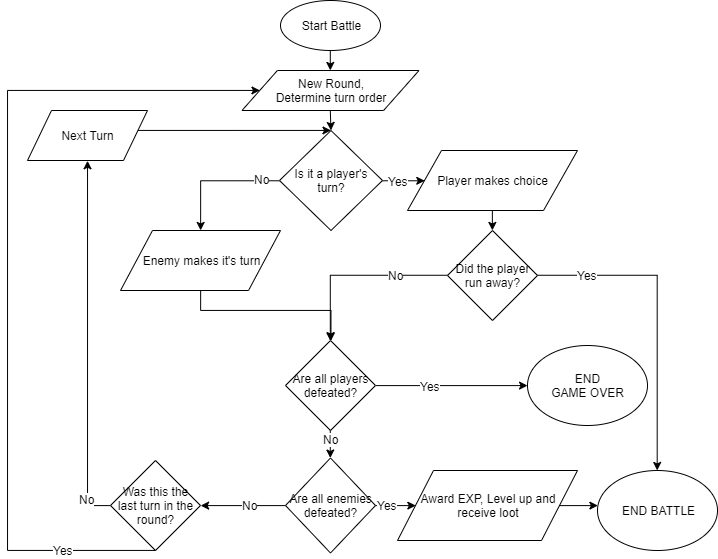

The diagram above was exported from draw.io. Its source (the exported page's mxGraphModel, read from the mxfile embedded in the PNG):
<mxGraphModel dx="981" dy="548" grid="1" gridSize="10" guides="1" tooltips="1" connect="1" arrows="1" fold="1" page="1" pageScale="1" pageWidth="827" pageHeight="1169" math="0" shadow="0">
  <root>
    <mxCell id="0" />
    <mxCell id="1" parent="0" />
    <mxCell id="ubMzgU0bEFBxWitG9gM_-4" style="edgeStyle=orthogonalEdgeStyle;rounded=0;orthogonalLoop=1;jettySize=auto;html=1;exitX=0.5;exitY=1;exitDx=0;exitDy=0;entryX=0.5;entryY=0;entryDx=0;entryDy=0;" edge="1" parent="1" source="ubMzgU0bEFBxWitG9gM_-1" target="ubMzgU0bEFBxWitG9gM_-3">
      <mxGeometry relative="1" as="geometry" />
    </mxCell>
    <mxCell id="ubMzgU0bEFBxWitG9gM_-1" value="Start Battle" style="ellipse;whiteSpace=wrap;html=1;" vertex="1" parent="1">
      <mxGeometry x="363" y="20" width="100" height="50" as="geometry" />
    </mxCell>
    <mxCell id="ubMzgU0bEFBxWitG9gM_-6" style="edgeStyle=orthogonalEdgeStyle;rounded=0;orthogonalLoop=1;jettySize=auto;html=1;exitX=0.5;exitY=1;exitDx=0;exitDy=0;entryX=0.5;entryY=0;entryDx=0;entryDy=0;" edge="1" parent="1" source="ubMzgU0bEFBxWitG9gM_-3" target="ubMzgU0bEFBxWitG9gM_-5">
      <mxGeometry relative="1" as="geometry" />
    </mxCell>
    <mxCell id="ubMzgU0bEFBxWitG9gM_-3" value="New Round,&lt;br&gt;Determine turn order" style="shape=parallelogram;perimeter=parallelogramPerimeter;whiteSpace=wrap;html=1;" vertex="1" parent="1">
      <mxGeometry x="324.5" y="90" width="177" height="40" as="geometry" />
    </mxCell>
    <mxCell id="ubMzgU0bEFBxWitG9gM_-8" style="edgeStyle=orthogonalEdgeStyle;rounded=0;orthogonalLoop=1;jettySize=auto;html=1;exitX=0;exitY=0.5;exitDx=0;exitDy=0;entryX=0.5;entryY=0;entryDx=0;entryDy=0;" edge="1" parent="1" source="ubMzgU0bEFBxWitG9gM_-5" target="ubMzgU0bEFBxWitG9gM_-7">
      <mxGeometry relative="1" as="geometry" />
    </mxCell>
    <mxCell id="ubMzgU0bEFBxWitG9gM_-9" value="No" style="text;html=1;resizable=0;points=[];align=center;verticalAlign=middle;labelBackgroundColor=#ffffff;" vertex="1" connectable="0" parent="ubMzgU0bEFBxWitG9gM_-8">
      <mxGeometry x="-0.7364" y="-2" relative="1" as="geometry">
        <mxPoint as="offset" />
      </mxGeometry>
    </mxCell>
    <mxCell id="ubMzgU0bEFBxWitG9gM_-48" style="edgeStyle=orthogonalEdgeStyle;rounded=0;orthogonalLoop=1;jettySize=auto;html=1;exitX=1;exitY=0.5;exitDx=0;exitDy=0;entryX=0;entryY=0.5;entryDx=0;entryDy=0;" edge="1" parent="1" source="ubMzgU0bEFBxWitG9gM_-5" target="ubMzgU0bEFBxWitG9gM_-46">
      <mxGeometry relative="1" as="geometry">
        <Array as="points">
          <mxPoint x="485" y="200" />
          <mxPoint x="485" y="200" />
        </Array>
      </mxGeometry>
    </mxCell>
    <mxCell id="ubMzgU0bEFBxWitG9gM_-56" value="Yes" style="text;html=1;resizable=0;points=[];align=center;verticalAlign=middle;labelBackgroundColor=#ffffff;" vertex="1" connectable="0" parent="ubMzgU0bEFBxWitG9gM_-48">
      <mxGeometry x="-0.0474" y="-11" relative="1" as="geometry">
        <mxPoint x="-5" y="-11" as="offset" />
      </mxGeometry>
    </mxCell>
    <mxCell id="ubMzgU0bEFBxWitG9gM_-5" value="Is it a player's turn?" style="rhombus;whiteSpace=wrap;html=1;" vertex="1" parent="1">
      <mxGeometry x="362" y="150" width="103" height="100" as="geometry" />
    </mxCell>
    <mxCell id="ubMzgU0bEFBxWitG9gM_-14" style="edgeStyle=orthogonalEdgeStyle;rounded=0;orthogonalLoop=1;jettySize=auto;html=1;exitX=0.5;exitY=1;exitDx=0;exitDy=0;entryX=0.5;entryY=0;entryDx=0;entryDy=0;" edge="1" parent="1" source="ubMzgU0bEFBxWitG9gM_-7">
      <mxGeometry relative="1" as="geometry">
        <mxPoint x="413.2857142857142" y="360.28571428571433" as="targetPoint" />
        <Array as="points">
          <mxPoint x="283" y="330" />
          <mxPoint x="413" y="330" />
        </Array>
      </mxGeometry>
    </mxCell>
    <mxCell id="ubMzgU0bEFBxWitG9gM_-7" value="Enemy makes it's turn" style="shape=parallelogram;perimeter=parallelogramPerimeter;whiteSpace=wrap;html=1;" vertex="1" parent="1">
      <mxGeometry x="203" y="250" width="160" height="60" as="geometry" />
    </mxCell>
    <mxCell id="ubMzgU0bEFBxWitG9gM_-19" style="edgeStyle=orthogonalEdgeStyle;rounded=0;orthogonalLoop=1;jettySize=auto;html=1;entryX=0.5;entryY=0;entryDx=0;entryDy=0;" edge="1" parent="1" source="ubMzgU0bEFBxWitG9gM_-15" target="ubMzgU0bEFBxWitG9gM_-5">
      <mxGeometry relative="1" as="geometry">
        <mxPoint x="400" y="155" as="targetPoint" />
        <Array as="points">
          <mxPoint x="320" y="150" />
          <mxPoint x="320" y="150" />
        </Array>
      </mxGeometry>
    </mxCell>
    <mxCell id="ubMzgU0bEFBxWitG9gM_-15" value="Next Turn" style="shape=parallelogram;perimeter=parallelogramPerimeter;whiteSpace=wrap;html=1;" vertex="1" parent="1">
      <mxGeometry x="110" y="130" width="120" height="50" as="geometry" />
    </mxCell>
    <mxCell id="ubMzgU0bEFBxWitG9gM_-20" style="edgeStyle=orthogonalEdgeStyle;rounded=0;orthogonalLoop=1;jettySize=auto;html=1;exitX=0;exitY=0.5;exitDx=0;exitDy=0;entryX=0.5;entryY=1;entryDx=0;entryDy=0;" edge="1" parent="1" source="ubMzgU0bEFBxWitG9gM_-16" target="ubMzgU0bEFBxWitG9gM_-15">
      <mxGeometry relative="1" as="geometry" />
    </mxCell>
    <mxCell id="ubMzgU0bEFBxWitG9gM_-21" value="No" style="text;html=1;resizable=0;points=[];align=center;verticalAlign=middle;labelBackgroundColor=#ffffff;" vertex="1" connectable="0" parent="ubMzgU0bEFBxWitG9gM_-20">
      <mxGeometry x="-0.8395" y="1" relative="1" as="geometry">
        <mxPoint as="offset" />
      </mxGeometry>
    </mxCell>
    <mxCell id="ubMzgU0bEFBxWitG9gM_-22" style="edgeStyle=orthogonalEdgeStyle;rounded=0;orthogonalLoop=1;jettySize=auto;html=1;exitX=0.5;exitY=1;exitDx=0;exitDy=0;entryX=0;entryY=0.5;entryDx=0;entryDy=0;" edge="1" parent="1" source="ubMzgU0bEFBxWitG9gM_-16" target="ubMzgU0bEFBxWitG9gM_-3">
      <mxGeometry relative="1" as="geometry">
        <Array as="points">
          <mxPoint x="90" y="570" />
          <mxPoint x="90" y="110" />
        </Array>
      </mxGeometry>
    </mxCell>
    <mxCell id="ubMzgU0bEFBxWitG9gM_-23" value="Yes" style="text;html=1;resizable=0;points=[];align=center;verticalAlign=middle;labelBackgroundColor=#ffffff;" vertex="1" connectable="0" parent="ubMzgU0bEFBxWitG9gM_-22">
      <mxGeometry x="-0.7858" relative="1" as="geometry">
        <mxPoint as="offset" />
      </mxGeometry>
    </mxCell>
    <mxCell id="ubMzgU0bEFBxWitG9gM_-16" value="Was this the last turn in the round?" style="rhombus;whiteSpace=wrap;html=1;" vertex="1" parent="1">
      <mxGeometry x="193" y="480" width="90" height="90" as="geometry" />
    </mxCell>
    <mxCell id="ubMzgU0bEFBxWitG9gM_-34" style="edgeStyle=orthogonalEdgeStyle;rounded=0;orthogonalLoop=1;jettySize=auto;html=1;exitX=0.5;exitY=1;exitDx=0;exitDy=0;entryX=0.5;entryY=0;entryDx=0;entryDy=0;" edge="1" parent="1" source="ubMzgU0bEFBxWitG9gM_-32" target="ubMzgU0bEFBxWitG9gM_-33">
      <mxGeometry relative="1" as="geometry" />
    </mxCell>
    <mxCell id="ubMzgU0bEFBxWitG9gM_-36" value="No" style="text;html=1;resizable=0;points=[];align=center;verticalAlign=middle;labelBackgroundColor=#ffffff;" vertex="1" connectable="0" parent="ubMzgU0bEFBxWitG9gM_-34">
      <mxGeometry x="-0.3412" relative="1" as="geometry">
        <mxPoint as="offset" />
      </mxGeometry>
    </mxCell>
    <mxCell id="ubMzgU0bEFBxWitG9gM_-39" style="edgeStyle=orthogonalEdgeStyle;rounded=0;orthogonalLoop=1;jettySize=auto;html=1;exitX=1;exitY=0.5;exitDx=0;exitDy=0;entryX=0;entryY=0.5;entryDx=0;entryDy=0;" edge="1" parent="1" source="ubMzgU0bEFBxWitG9gM_-32" target="ubMzgU0bEFBxWitG9gM_-38">
      <mxGeometry relative="1" as="geometry" />
    </mxCell>
    <mxCell id="ubMzgU0bEFBxWitG9gM_-40" value="Yes" style="text;html=1;resizable=0;points=[];align=center;verticalAlign=middle;labelBackgroundColor=#ffffff;" vertex="1" connectable="0" parent="ubMzgU0bEFBxWitG9gM_-39">
      <mxGeometry x="-0.2818" y="-1" relative="1" as="geometry">
        <mxPoint as="offset" />
      </mxGeometry>
    </mxCell>
    <mxCell id="ubMzgU0bEFBxWitG9gM_-32" value="Are all players defeated?" style="rhombus;whiteSpace=wrap;html=1;" vertex="1" parent="1">
      <mxGeometry x="368" y="360" width="90" height="90" as="geometry" />
    </mxCell>
    <mxCell id="ubMzgU0bEFBxWitG9gM_-35" style="edgeStyle=orthogonalEdgeStyle;rounded=0;orthogonalLoop=1;jettySize=auto;html=1;exitX=0;exitY=0.5;exitDx=0;exitDy=0;entryX=1;entryY=0.5;entryDx=0;entryDy=0;" edge="1" parent="1" source="ubMzgU0bEFBxWitG9gM_-33" target="ubMzgU0bEFBxWitG9gM_-16">
      <mxGeometry relative="1" as="geometry" />
    </mxCell>
    <mxCell id="ubMzgU0bEFBxWitG9gM_-37" value="No" style="text;html=1;resizable=0;points=[];align=center;verticalAlign=middle;labelBackgroundColor=#ffffff;" vertex="1" connectable="0" parent="ubMzgU0bEFBxWitG9gM_-35">
      <mxGeometry x="-0.1613" relative="1" as="geometry">
        <mxPoint as="offset" />
      </mxGeometry>
    </mxCell>
    <mxCell id="ubMzgU0bEFBxWitG9gM_-43" style="edgeStyle=orthogonalEdgeStyle;rounded=0;orthogonalLoop=1;jettySize=auto;html=1;entryX=0;entryY=0.5;entryDx=0;entryDy=0;" edge="1" parent="1" source="ubMzgU0bEFBxWitG9gM_-33" target="ubMzgU0bEFBxWitG9gM_-41">
      <mxGeometry relative="1" as="geometry" />
    </mxCell>
    <mxCell id="ubMzgU0bEFBxWitG9gM_-45" value="Yes" style="text;html=1;resizable=0;points=[];align=center;verticalAlign=middle;labelBackgroundColor=#ffffff;" vertex="1" connectable="0" parent="ubMzgU0bEFBxWitG9gM_-43">
      <mxGeometry x="0.0017" y="-13" relative="1" as="geometry">
        <mxPoint x="-8" y="-13" as="offset" />
      </mxGeometry>
    </mxCell>
    <mxCell id="ubMzgU0bEFBxWitG9gM_-33" value="Are all enemies defeated?" style="rhombus;whiteSpace=wrap;html=1;" vertex="1" parent="1">
      <mxGeometry x="368" y="477.5" width="90" height="95" as="geometry" />
    </mxCell>
    <mxCell id="ubMzgU0bEFBxWitG9gM_-38" value="END&lt;br&gt;GAME OVER" style="ellipse;whiteSpace=wrap;html=1;" vertex="1" parent="1">
      <mxGeometry x="610" y="365" width="120" height="80" as="geometry" />
    </mxCell>
    <mxCell id="ubMzgU0bEFBxWitG9gM_-44" style="edgeStyle=orthogonalEdgeStyle;rounded=0;orthogonalLoop=1;jettySize=auto;html=1;exitX=1;exitY=0.5;exitDx=0;exitDy=0;entryX=0.003;entryY=0.439;entryDx=0;entryDy=0;entryPerimeter=0;" edge="1" parent="1" source="ubMzgU0bEFBxWitG9gM_-41" target="ubMzgU0bEFBxWitG9gM_-42">
      <mxGeometry relative="1" as="geometry" />
    </mxCell>
    <mxCell id="ubMzgU0bEFBxWitG9gM_-41" value="Award EXP, Level up and&lt;br&gt;receive loot" style="shape=parallelogram;perimeter=parallelogramPerimeter;whiteSpace=wrap;html=1;" vertex="1" parent="1">
      <mxGeometry x="480" y="490" width="180" height="70" as="geometry" />
    </mxCell>
    <mxCell id="ubMzgU0bEFBxWitG9gM_-42" value="END BATTLE" style="ellipse;whiteSpace=wrap;html=1;" vertex="1" parent="1">
      <mxGeometry x="680" y="490" width="120" height="80" as="geometry" />
    </mxCell>
    <mxCell id="ubMzgU0bEFBxWitG9gM_-49" style="edgeStyle=orthogonalEdgeStyle;rounded=0;orthogonalLoop=1;jettySize=auto;html=1;exitX=0.5;exitY=1;exitDx=0;exitDy=0;entryX=0.5;entryY=0;entryDx=0;entryDy=0;" edge="1" parent="1" source="ubMzgU0bEFBxWitG9gM_-46" target="ubMzgU0bEFBxWitG9gM_-47">
      <mxGeometry relative="1" as="geometry" />
    </mxCell>
    <mxCell id="ubMzgU0bEFBxWitG9gM_-46" value="Player makes choice" style="shape=parallelogram;perimeter=parallelogramPerimeter;whiteSpace=wrap;html=1;" vertex="1" parent="1">
      <mxGeometry x="490" y="170" width="170" height="60" as="geometry" />
    </mxCell>
    <mxCell id="ubMzgU0bEFBxWitG9gM_-52" style="edgeStyle=orthogonalEdgeStyle;rounded=0;orthogonalLoop=1;jettySize=auto;html=1;exitX=1;exitY=0.5;exitDx=0;exitDy=0;entryX=0.5;entryY=0;entryDx=0;entryDy=0;" edge="1" parent="1" source="ubMzgU0bEFBxWitG9gM_-47" target="ubMzgU0bEFBxWitG9gM_-42">
      <mxGeometry relative="1" as="geometry" />
    </mxCell>
    <mxCell id="ubMzgU0bEFBxWitG9gM_-53" value="Yes" style="text;html=1;resizable=0;points=[];align=center;verticalAlign=middle;labelBackgroundColor=#ffffff;" vertex="1" connectable="0" parent="ubMzgU0bEFBxWitG9gM_-52">
      <mxGeometry x="-0.7068" y="-3" relative="1" as="geometry">
        <mxPoint x="4" y="-3" as="offset" />
      </mxGeometry>
    </mxCell>
    <mxCell id="ubMzgU0bEFBxWitG9gM_-54" style="edgeStyle=orthogonalEdgeStyle;rounded=0;orthogonalLoop=1;jettySize=auto;html=1;exitX=0;exitY=0.5;exitDx=0;exitDy=0;entryX=0.5;entryY=0;entryDx=0;entryDy=0;" edge="1" parent="1" source="ubMzgU0bEFBxWitG9gM_-47" target="ubMzgU0bEFBxWitG9gM_-32">
      <mxGeometry relative="1" as="geometry" />
    </mxCell>
    <mxCell id="ubMzgU0bEFBxWitG9gM_-55" value="No" style="text;html=1;resizable=0;points=[];align=center;verticalAlign=middle;labelBackgroundColor=#ffffff;" vertex="1" connectable="0" parent="ubMzgU0bEFBxWitG9gM_-54">
      <mxGeometry x="-0.434" relative="1" as="geometry">
        <mxPoint as="offset" />
      </mxGeometry>
    </mxCell>
    <mxCell id="ubMzgU0bEFBxWitG9gM_-47" value="Did the player run away?" style="rhombus;whiteSpace=wrap;html=1;" vertex="1" parent="1">
      <mxGeometry x="530" y="250" width="90" height="90" as="geometry" />
    </mxCell>
  </root>
</mxGraphModel>